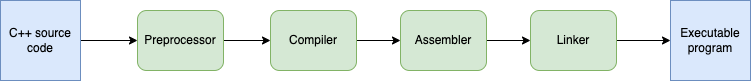

The diagram above was exported from draw.io. Its source (the exported page's mxGraphModel, read from the mxfile embedded in the PNG):
<mxGraphModel dx="1298" dy="840" grid="1" gridSize="10" guides="1" tooltips="1" connect="1" arrows="1" fold="1" page="1" pageScale="1" pageWidth="827" pageHeight="1169" math="0" shadow="0">
  <root>
    <mxCell id="0" />
    <mxCell id="1" parent="0" />
    <mxCell id="HJ0DMSYeQKHDChTLz7jJ-6" value="" style="edgeStyle=orthogonalEdgeStyle;rounded=0;orthogonalLoop=1;jettySize=auto;html=1;" edge="1" parent="1" source="HJ0DMSYeQKHDChTLz7jJ-7" target="HJ0DMSYeQKHDChTLz7jJ-9">
      <mxGeometry relative="1" as="geometry" />
    </mxCell>
    <mxCell id="HJ0DMSYeQKHDChTLz7jJ-7" value="C++ source code" style="whiteSpace=wrap;html=1;aspect=fixed;fillColor=#dae8fc;strokeColor=#6c8ebf;" vertex="1" parent="1">
      <mxGeometry x="39" y="300" width="80" height="80" as="geometry" />
    </mxCell>
    <mxCell id="HJ0DMSYeQKHDChTLz7jJ-18" value="" style="edgeStyle=orthogonalEdgeStyle;rounded=0;orthogonalLoop=1;jettySize=auto;html=1;" edge="1" parent="1" source="HJ0DMSYeQKHDChTLz7jJ-9" target="HJ0DMSYeQKHDChTLz7jJ-15">
      <mxGeometry relative="1" as="geometry" />
    </mxCell>
    <mxCell id="HJ0DMSYeQKHDChTLz7jJ-9" value="Preprocessor" style="rounded=1;whiteSpace=wrap;html=1;fillColor=#d5e8d4;strokeColor=#82b366;" vertex="1" parent="1">
      <mxGeometry x="176" y="310" width="86" height="60" as="geometry" />
    </mxCell>
    <mxCell id="HJ0DMSYeQKHDChTLz7jJ-10" value="Executable program" style="whiteSpace=wrap;html=1;aspect=fixed;fillColor=#dae8fc;strokeColor=#6c8ebf;" vertex="1" parent="1">
      <mxGeometry x="709" y="300" width="80" height="80" as="geometry" />
    </mxCell>
    <mxCell id="HJ0DMSYeQKHDChTLz7jJ-19" value="" style="edgeStyle=orthogonalEdgeStyle;rounded=0;orthogonalLoop=1;jettySize=auto;html=1;" edge="1" parent="1" source="HJ0DMSYeQKHDChTLz7jJ-15" target="HJ0DMSYeQKHDChTLz7jJ-16">
      <mxGeometry relative="1" as="geometry" />
    </mxCell>
    <mxCell id="HJ0DMSYeQKHDChTLz7jJ-15" value="Compiler" style="rounded=1;whiteSpace=wrap;html=1;fillColor=#d5e8d4;strokeColor=#82b366;" vertex="1" parent="1">
      <mxGeometry x="309" y="310" width="86" height="60" as="geometry" />
    </mxCell>
    <mxCell id="HJ0DMSYeQKHDChTLz7jJ-20" value="" style="edgeStyle=orthogonalEdgeStyle;rounded=0;orthogonalLoop=1;jettySize=auto;html=1;" edge="1" parent="1" source="HJ0DMSYeQKHDChTLz7jJ-16" target="HJ0DMSYeQKHDChTLz7jJ-17">
      <mxGeometry relative="1" as="geometry" />
    </mxCell>
    <mxCell id="HJ0DMSYeQKHDChTLz7jJ-16" value="Assembler" style="rounded=1;whiteSpace=wrap;html=1;fillColor=#d5e8d4;strokeColor=#82b366;" vertex="1" parent="1">
      <mxGeometry x="439" y="310" width="86" height="60" as="geometry" />
    </mxCell>
    <mxCell id="HJ0DMSYeQKHDChTLz7jJ-21" value="" style="edgeStyle=orthogonalEdgeStyle;rounded=0;orthogonalLoop=1;jettySize=auto;html=1;" edge="1" parent="1" source="HJ0DMSYeQKHDChTLz7jJ-17" target="HJ0DMSYeQKHDChTLz7jJ-10">
      <mxGeometry relative="1" as="geometry" />
    </mxCell>
    <mxCell id="HJ0DMSYeQKHDChTLz7jJ-17" value="Linker" style="rounded=1;whiteSpace=wrap;html=1;fillColor=#d5e8d4;strokeColor=#82b366;" vertex="1" parent="1">
      <mxGeometry x="569" y="310" width="86" height="60" as="geometry" />
    </mxCell>
  </root>
</mxGraphModel>